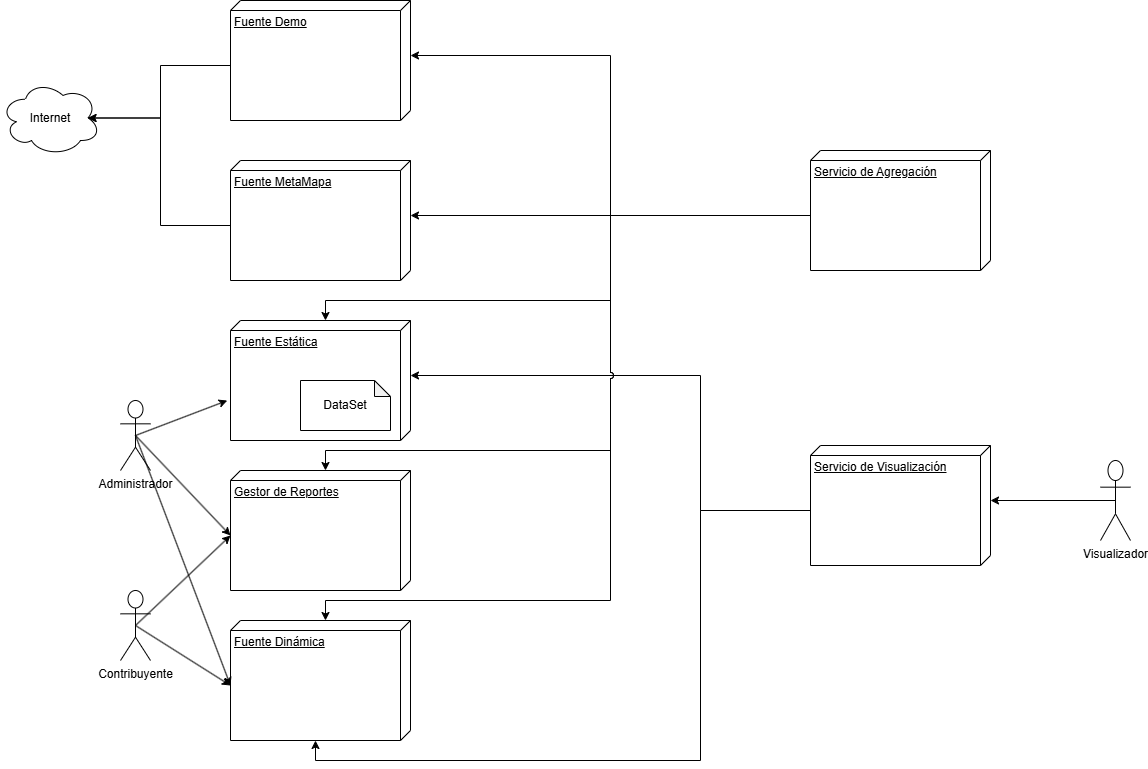

The diagram above was exported from draw.io. Its source (the exported page's mxGraphModel, read from the mxfile embedded in the PNG):
<mxGraphModel dx="2209" dy="2007" grid="1" gridSize="10" guides="1" tooltips="1" connect="1" arrows="1" fold="1" page="1" pageScale="1" pageWidth="827" pageHeight="1169" math="0" shadow="0">
  <root>
    <mxCell id="0" />
    <mxCell id="1" parent="0" />
    <mxCell id="Kr_dau_5sFDZO6kD5HlT-1" value="Fuente Dinámica" style="verticalAlign=top;align=left;spacingTop=8;spacingLeft=2;spacingRight=12;shape=cube;size=10;direction=south;fontStyle=4;html=1;whiteSpace=wrap;" parent="1" vertex="1">
      <mxGeometry x="90" y="570" width="180" height="120" as="geometry" />
    </mxCell>
    <mxCell id="Kr_dau_5sFDZO6kD5HlT-2" value="Visualizador" style="shape=umlActor;verticalLabelPosition=bottom;verticalAlign=top;html=1;" parent="1" vertex="1">
      <mxGeometry x="960" y="410" width="30" height="80" as="geometry" />
    </mxCell>
    <mxCell id="Kr_dau_5sFDZO6kD5HlT-3" value="Internet" style="ellipse;shape=cloud;whiteSpace=wrap;html=1;align=center;" parent="1" vertex="1">
      <mxGeometry x="-140" y="30" width="100" height="75" as="geometry" />
    </mxCell>
    <mxCell id="Kr_dau_5sFDZO6kD5HlT-5" value="Fuente Estática" style="verticalAlign=top;align=left;spacingTop=8;spacingLeft=2;spacingRight=12;shape=cube;size=10;direction=south;fontStyle=4;html=1;whiteSpace=wrap;" parent="1" vertex="1">
      <mxGeometry x="90" y="270" width="180" height="120" as="geometry" />
    </mxCell>
    <mxCell id="Kr_dau_5sFDZO6kD5HlT-6" value="Fuente MetaMapa" style="verticalAlign=top;align=left;spacingTop=8;spacingLeft=2;spacingRight=12;shape=cube;size=10;direction=south;fontStyle=4;html=1;whiteSpace=wrap;" parent="1" vertex="1">
      <mxGeometry x="90" y="110" width="180" height="120" as="geometry" />
    </mxCell>
    <mxCell id="Kr_dau_5sFDZO6kD5HlT-8" value="Servicio de Agregación" style="verticalAlign=top;align=left;spacingTop=8;spacingLeft=2;spacingRight=12;shape=cube;size=10;direction=south;fontStyle=4;html=1;whiteSpace=wrap;" parent="1" vertex="1">
      <mxGeometry x="670" y="100" width="180" height="120" as="geometry" />
    </mxCell>
    <mxCell id="Kr_dau_5sFDZO6kD5HlT-10" value="Administrador" style="shape=umlActor;verticalLabelPosition=bottom;verticalAlign=top;html=1;" parent="1" vertex="1">
      <mxGeometry x="-20" y="350" width="30" height="70" as="geometry" />
    </mxCell>
    <mxCell id="Kr_dau_5sFDZO6kD5HlT-29" style="rounded=0;orthogonalLoop=1;jettySize=auto;html=1;exitX=0.5;exitY=0.5;exitDx=0;exitDy=0;exitPerimeter=0;entryX=0;entryY=0;entryDx=65;entryDy=180;entryPerimeter=0;" parent="1" source="Kr_dau_5sFDZO6kD5HlT-11" target="Kr_dau_5sFDZO6kD5HlT-27" edge="1">
      <mxGeometry relative="1" as="geometry" />
    </mxCell>
    <mxCell id="Kr_dau_5sFDZO6kD5HlT-11" value="Contribuyente" style="shape=umlActor;verticalLabelPosition=bottom;verticalAlign=top;html=1;" parent="1" vertex="1">
      <mxGeometry x="-20" y="540" width="30" height="70" as="geometry" />
    </mxCell>
    <mxCell id="Kr_dau_5sFDZO6kD5HlT-12" style="rounded=0;orthogonalLoop=1;jettySize=auto;html=1;exitX=0.5;exitY=0.5;exitDx=0;exitDy=0;exitPerimeter=0;entryX=0;entryY=0;entryDx=65;entryDy=180;entryPerimeter=0;" parent="1" source="Kr_dau_5sFDZO6kD5HlT-11" target="Kr_dau_5sFDZO6kD5HlT-1" edge="1">
      <mxGeometry relative="1" as="geometry" />
    </mxCell>
    <mxCell id="Kr_dau_5sFDZO6kD5HlT-20" style="rounded=0;orthogonalLoop=1;jettySize=auto;html=1;exitX=0.5;exitY=0.5;exitDx=0;exitDy=0;exitPerimeter=0;entryX=0;entryY=0;entryDx=65;entryDy=180;entryPerimeter=0;" parent="1" source="Kr_dau_5sFDZO6kD5HlT-10" target="Kr_dau_5sFDZO6kD5HlT-1" edge="1">
      <mxGeometry relative="1" as="geometry">
        <mxPoint x="-5.000000000000227" y="380" as="sourcePoint" />
        <mxPoint x="90" y="610" as="targetPoint" />
      </mxGeometry>
    </mxCell>
    <mxCell id="Kr_dau_5sFDZO6kD5HlT-22" value="DataSet" style="shape=note;whiteSpace=wrap;html=1;backgroundOutline=1;darkOpacity=0.05;size=16;" parent="1" vertex="1">
      <mxGeometry x="160" y="330" width="90" height="50" as="geometry" />
    </mxCell>
    <mxCell id="Kr_dau_5sFDZO6kD5HlT-23" style="rounded=0;orthogonalLoop=1;jettySize=auto;html=1;exitX=0.5;exitY=0.5;exitDx=0;exitDy=0;exitPerimeter=0;entryX=0.667;entryY=1.018;entryDx=0;entryDy=0;entryPerimeter=0;" parent="1" source="Kr_dau_5sFDZO6kD5HlT-10" target="Kr_dau_5sFDZO6kD5HlT-5" edge="1">
      <mxGeometry relative="1" as="geometry" />
    </mxCell>
    <mxCell id="Kr_dau_5sFDZO6kD5HlT-27" value="Gestor de Reportes" style="verticalAlign=top;align=left;spacingTop=8;spacingLeft=2;spacingRight=12;shape=cube;size=10;direction=south;fontStyle=4;html=1;whiteSpace=wrap;" parent="1" vertex="1">
      <mxGeometry x="90" y="420" width="180" height="120" as="geometry" />
    </mxCell>
    <mxCell id="Kr_dau_5sFDZO6kD5HlT-28" style="rounded=0;orthogonalLoop=1;jettySize=auto;html=1;exitX=0.5;exitY=0.5;exitDx=0;exitDy=0;exitPerimeter=0;entryX=0;entryY=0;entryDx=65;entryDy=180;entryPerimeter=0;" parent="1" source="Kr_dau_5sFDZO6kD5HlT-10" target="Kr_dau_5sFDZO6kD5HlT-27" edge="1">
      <mxGeometry relative="1" as="geometry" />
    </mxCell>
    <mxCell id="PBl3qpPRKXwauG0CAzy2-25" style="edgeStyle=orthogonalEdgeStyle;rounded=0;orthogonalLoop=1;jettySize=auto;html=1;exitX=0;exitY=0;exitDx=65;exitDy=180;exitPerimeter=0;entryX=0.875;entryY=0.5;entryDx=0;entryDy=0;entryPerimeter=0;" parent="1" source="PBl3qpPRKXwauG0CAzy2-3" target="Kr_dau_5sFDZO6kD5HlT-3" edge="1">
      <mxGeometry relative="1" as="geometry">
        <mxPoint x="-50" y="70" as="targetPoint" />
        <Array as="points">
          <mxPoint x="20" y="15" />
          <mxPoint x="20" y="68" />
        </Array>
      </mxGeometry>
    </mxCell>
    <mxCell id="PBl3qpPRKXwauG0CAzy2-3" value="Fuente Demo" style="verticalAlign=top;align=left;spacingTop=8;spacingLeft=2;spacingRight=12;shape=cube;size=10;direction=south;fontStyle=4;html=1;whiteSpace=wrap;" parent="1" vertex="1">
      <mxGeometry x="90" y="-50" width="180" height="120" as="geometry" />
    </mxCell>
    <mxCell id="PBl3qpPRKXwauG0CAzy2-4" value="Servicio de Visualización" style="verticalAlign=top;align=left;spacingTop=8;spacingLeft=2;spacingRight=12;shape=cube;size=10;direction=south;fontStyle=4;html=1;whiteSpace=wrap;" parent="1" vertex="1">
      <mxGeometry x="670" y="395" width="180" height="120" as="geometry" />
    </mxCell>
    <mxCell id="PBl3qpPRKXwauG0CAzy2-7" style="edgeStyle=orthogonalEdgeStyle;rounded=0;orthogonalLoop=1;jettySize=auto;html=1;exitX=0.5;exitY=0.5;exitDx=0;exitDy=0;exitPerimeter=0;entryX=0;entryY=0;entryDx=55;entryDy=0;entryPerimeter=0;" parent="1" source="Kr_dau_5sFDZO6kD5HlT-2" target="PBl3qpPRKXwauG0CAzy2-4" edge="1">
      <mxGeometry relative="1" as="geometry" />
    </mxCell>
    <mxCell id="PBl3qpPRKXwauG0CAzy2-11" style="edgeStyle=orthogonalEdgeStyle;rounded=0;orthogonalLoop=1;jettySize=auto;html=1;exitX=0;exitY=0;exitDx=65;exitDy=180;exitPerimeter=0;entryX=0;entryY=0;entryDx=55;entryDy=0;entryPerimeter=0;" parent="1" source="Kr_dau_5sFDZO6kD5HlT-8" target="PBl3qpPRKXwauG0CAzy2-3" edge="1">
      <mxGeometry relative="1" as="geometry" />
    </mxCell>
    <mxCell id="PBl3qpPRKXwauG0CAzy2-13" style="edgeStyle=orthogonalEdgeStyle;rounded=0;orthogonalLoop=1;jettySize=auto;html=1;exitX=0;exitY=0;exitDx=65;exitDy=180;exitPerimeter=0;entryX=0;entryY=0;entryDx=55;entryDy=0;entryPerimeter=0;" parent="1" source="Kr_dau_5sFDZO6kD5HlT-8" target="Kr_dau_5sFDZO6kD5HlT-6" edge="1">
      <mxGeometry relative="1" as="geometry" />
    </mxCell>
    <mxCell id="PBl3qpPRKXwauG0CAzy2-19" style="edgeStyle=orthogonalEdgeStyle;rounded=0;orthogonalLoop=1;jettySize=auto;html=1;exitX=0;exitY=0;exitDx=65;exitDy=180;exitPerimeter=0;entryX=0;entryY=0;entryDx=55;entryDy=0;entryPerimeter=0;" parent="1" source="PBl3qpPRKXwauG0CAzy2-4" target="Kr_dau_5sFDZO6kD5HlT-5" edge="1">
      <mxGeometry relative="1" as="geometry">
        <Array as="points">
          <mxPoint x="560" y="460" />
          <mxPoint x="560" y="325" />
        </Array>
      </mxGeometry>
    </mxCell>
    <mxCell id="PBl3qpPRKXwauG0CAzy2-20" style="edgeStyle=orthogonalEdgeStyle;rounded=0;orthogonalLoop=1;jettySize=auto;html=1;exitX=0;exitY=0;exitDx=65;exitDy=180;exitPerimeter=0;entryX=0;entryY=0;entryDx=120;entryDy=95;entryPerimeter=0;" parent="1" source="PBl3qpPRKXwauG0CAzy2-4" target="Kr_dau_5sFDZO6kD5HlT-1" edge="1">
      <mxGeometry relative="1" as="geometry">
        <Array as="points">
          <mxPoint x="560" y="460" />
          <mxPoint x="560" y="710" />
          <mxPoint x="175" y="710" />
        </Array>
      </mxGeometry>
    </mxCell>
    <mxCell id="PBl3qpPRKXwauG0CAzy2-21" style="edgeStyle=orthogonalEdgeStyle;rounded=0;orthogonalLoop=1;jettySize=auto;html=1;exitX=0;exitY=0;exitDx=65;exitDy=180;exitPerimeter=0;entryX=0;entryY=0;entryDx=0;entryDy=85;entryPerimeter=0;" parent="1" source="Kr_dau_5sFDZO6kD5HlT-8" target="Kr_dau_5sFDZO6kD5HlT-5" edge="1">
      <mxGeometry relative="1" as="geometry">
        <Array as="points">
          <mxPoint x="470" y="165" />
          <mxPoint x="470" y="250" />
          <mxPoint x="185" y="250" />
        </Array>
      </mxGeometry>
    </mxCell>
    <mxCell id="PBl3qpPRKXwauG0CAzy2-22" style="edgeStyle=orthogonalEdgeStyle;rounded=0;orthogonalLoop=1;jettySize=auto;html=1;exitX=0;exitY=0;exitDx=65;exitDy=180;exitPerimeter=0;entryX=0;entryY=0;entryDx=0;entryDy=85;entryPerimeter=0;jumpStyle=arc;" parent="1" source="Kr_dau_5sFDZO6kD5HlT-8" target="Kr_dau_5sFDZO6kD5HlT-1" edge="1">
      <mxGeometry relative="1" as="geometry">
        <Array as="points">
          <mxPoint x="470" y="165" />
          <mxPoint x="470" y="550" />
          <mxPoint x="185" y="550" />
        </Array>
      </mxGeometry>
    </mxCell>
    <mxCell id="PBl3qpPRKXwauG0CAzy2-23" style="edgeStyle=orthogonalEdgeStyle;rounded=0;orthogonalLoop=1;jettySize=auto;html=1;exitX=0;exitY=0;exitDx=65;exitDy=180;exitPerimeter=0;entryX=0;entryY=0;entryDx=0;entryDy=85;entryPerimeter=0;jumpStyle=arc;" parent="1" source="Kr_dau_5sFDZO6kD5HlT-8" target="Kr_dau_5sFDZO6kD5HlT-27" edge="1">
      <mxGeometry relative="1" as="geometry">
        <Array as="points">
          <mxPoint x="470" y="165" />
          <mxPoint x="470" y="400" />
          <mxPoint x="185" y="400" />
        </Array>
      </mxGeometry>
    </mxCell>
    <mxCell id="PBl3qpPRKXwauG0CAzy2-24" style="edgeStyle=orthogonalEdgeStyle;rounded=0;orthogonalLoop=1;jettySize=auto;html=1;exitX=0;exitY=0;exitDx=65;exitDy=180;exitPerimeter=0;entryX=0.875;entryY=0.5;entryDx=0;entryDy=0;entryPerimeter=0;" parent="1" source="Kr_dau_5sFDZO6kD5HlT-6" target="Kr_dau_5sFDZO6kD5HlT-3" edge="1">
      <mxGeometry relative="1" as="geometry">
        <Array as="points">
          <mxPoint x="20" y="175" />
          <mxPoint x="20" y="68" />
        </Array>
      </mxGeometry>
    </mxCell>
  </root>
</mxGraphModel>